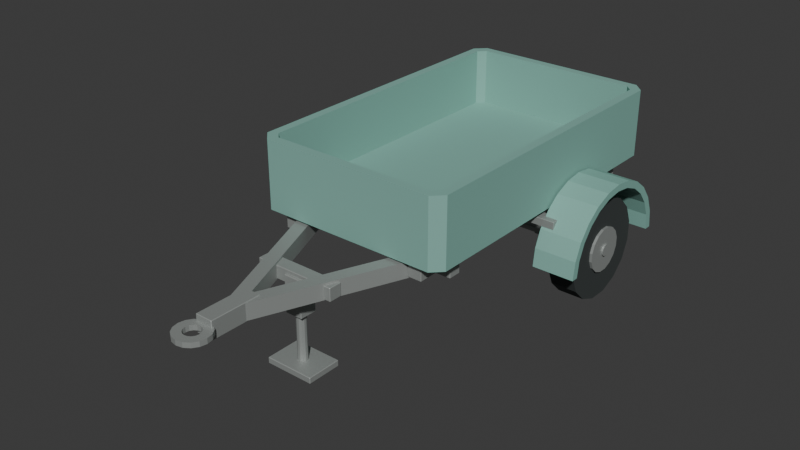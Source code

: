 # Source: source.blend  (saved by Blender 4.3.34; exported with 4.5.12 LTS)
import bpy
from mathutils import Matrix  # noqa: F401  (used for matrix-valued properties, if any)

bpy.ops.wm.read_factory_settings(use_empty=True)
scene = bpy.context.scene
scene.name = 'Scene'

# ---- collections
col_collection = bpy.data.collections.new('Collection'); scene.collection.children.link(col_collection)

# ---- materials (node trees are filled in below, after node groups)
mat_seafoam_paintedbody = bpy.data.materials.new('Seafoam_PaintedBody')
mat_seafoam_paintedbody.diffuse_color = (0.235, 0.47, 0.405, 1.0)
mat_warmgrey_fixedmetal = bpy.data.materials.new('WarmGrey_FixedMetal')
mat_warmgrey_fixedmetal.diffuse_color = (0.38, 0.405, 0.39, 1.0)
mat_charcoal_flattyre = bpy.data.materials.new('Charcoal_FlatTyre')
mat_charcoal_flattyre.diffuse_color = (0.035, 0.043, 0.042, 1.0)
mat_mutedred_rearmarkers = bpy.data.materials.new('MutedRed_RearMarkers')
mat_mutedred_rearmarkers.diffuse_color = (0.48, 0.055, 0.035, 1.0)

# ---- material node trees
mat_seafoam_paintedbody.use_nodes = True; mat_seafoam_paintedbody.node_tree.nodes.clear()
_N = mat_seafoam_paintedbody.node_tree.nodes; _L = mat_seafoam_paintedbody.node_tree.links
n0 = _N.new('ShaderNodeBsdfPrincipled'); n0.name = 'Principled BSDF'; n0.location = (10, 300)
n0.inputs[0].default_value = (0.235, 0.47, 0.405, 1.0)
n0.inputs[1].default_value = 0.05
n0.inputs[2].default_value = 0.69
n1 = _N.new('ShaderNodeOutputMaterial'); n1.name = 'Material Output'; n1.location = (300, 300)
_L.new(n0.outputs[0], n1.inputs[0])
n1.is_active_output = True
mat_warmgrey_fixedmetal.use_nodes = True; mat_warmgrey_fixedmetal.node_tree.nodes.clear()
_N = mat_warmgrey_fixedmetal.node_tree.nodes; _L = mat_warmgrey_fixedmetal.node_tree.links
n0 = _N.new('ShaderNodeBsdfPrincipled'); n0.name = 'Principled BSDF'; n0.location = (10, 300)
n0.inputs[0].default_value = (0.38, 0.405, 0.39, 1.0)
n0.inputs[1].default_value = 0.45
n0.inputs[2].default_value = 0.58
n1 = _N.new('ShaderNodeOutputMaterial'); n1.name = 'Material Output'; n1.location = (300, 300)
_L.new(n0.outputs[0], n1.inputs[0])
n1.is_active_output = True
mat_charcoal_flattyre.use_nodes = True; mat_charcoal_flattyre.node_tree.nodes.clear()
_N = mat_charcoal_flattyre.node_tree.nodes; _L = mat_charcoal_flattyre.node_tree.links
n0 = _N.new('ShaderNodeBsdfPrincipled'); n0.name = 'Principled BSDF'; n0.location = (10, 300)
n0.inputs[0].default_value = (0.035, 0.043, 0.042, 1.0)
n0.inputs[2].default_value = 0.88
n1 = _N.new('ShaderNodeOutputMaterial'); n1.name = 'Material Output'; n1.location = (300, 300)
_L.new(n0.outputs[0], n1.inputs[0])
n1.is_active_output = True
mat_mutedred_rearmarkers.use_nodes = True; mat_mutedred_rearmarkers.node_tree.nodes.clear()
_N = mat_mutedred_rearmarkers.node_tree.nodes; _L = mat_mutedred_rearmarkers.node_tree.links
n0 = _N.new('ShaderNodeBsdfPrincipled'); n0.name = 'Principled BSDF'; n0.location = (10, 300)
n0.inputs[0].default_value = (0.48, 0.055, 0.035, 1.0)
n0.inputs[2].default_value = 0.56
n1 = _N.new('ShaderNodeOutputMaterial'); n1.name = 'Material Output'; n1.location = (300, 300)
_L.new(n0.outputs[0], n1.inputs[0])
n1.is_active_output = True

# ---- world
world_world = bpy.data.worlds.new('World'); scene.world = world_world
world_world.use_nodes = True; world_world.node_tree.nodes.clear()
_N = world_world.node_tree.nodes; _L = world_world.node_tree.links
n0 = _N.new('ShaderNodeOutputWorld'); n0.name = 'World Output'; n0.location = (300, 300)
n1 = _N.new('ShaderNodeBackground'); n1.name = 'Background'; n1.location = (10, 300)
n1.inputs[0].default_value = (0.05088, 0.05088, 0.05088, 1.0)
_L.new(n1.outputs[0], n0.inputs[0])
n0.is_active_output = True
world_world.color = (0.05088, 0.05088, 0.05088)
world_world.sun_shadow_jitter_overblur = 0.0

# ---- meshes
me_cargotub_continuousopenshell = bpy.data.meshes.new('CargoTub_ContinuousOpenShell')
me_cargotub_continuousopenshell.from_pydata([(-0.51, -0.93, -0.195), (0.51, -0.93, -0.195), (0.57, -0.87, -0.195), (0.57, 0.87, -0.195), (0.51, 0.93, -0.195), (-0.51, 0.93, -0.195), (-0.57, 0.87, -0.195), (-0.57, -0.87, -0.195), (-0.51, -0.93, 0.195), (0.51, -0.93, 0.195), (0.57, -0.87, 0.195), (0.57, 0.87, 0.195), (0.51, 0.93, 0.195), (-0.51, 0.93, 0.195), (-0.57, 0.87, 0.195), (-0.57, -0.87, 0.195), (-0.48, -0.88, 0.195), (0.48, -0.88, 0.195), (0.52, -0.84, 0.195), (0.52, 0.84, 0.195), (0.48, 0.88, 0.195), (-0.48, 0.88, 0.195), (-0.52, 0.84, 0.195), (-0.52, -0.84, 0.195), (-0.48, -0.88, -0.135), (0.48, -0.88, -0.135), (0.52, -0.84, -0.135), (0.52, 0.84, -0.135), (0.48, 0.88, -0.135), (-0.48, 0.88, -0.135), (-0.52, 0.84, -0.135), (-0.52, -0.84, -0.135)], [], [(0, 1, 9, 8), (1, 2, 10, 9), (2, 3, 11, 10), (3, 4, 12, 11), (4, 5, 13, 12), (5, 6, 14, 13), (6, 7, 15, 14), (7, 0, 8, 15), (8, 9, 17, 16), (9, 10, 18, 17), (10, 11, 19, 18), (11, 12, 20, 19), (12, 13, 21, 20), (13, 14, 22, 21), (14, 15, 23, 22), (15, 8, 16, 23), (16, 17, 25, 24), (17, 18, 26, 25), (18, 19, 27, 26), (19, 20, 28, 27), (20, 21, 29, 28), (21, 22, 30, 29), (22, 23, 31, 30), (23, 16, 24, 31), (7, 6, 5, 4, 3, 2, 1, 0), (24, 25, 26, 27, 28, 29, 30, 31)])
me_cargotub_continuousopenshell.materials.append(mat_seafoam_paintedbody)
me_cargotub_continuousopenshell.update()
me_chassis_left = bpy.data.meshes.new('Chassis_Left')
me_chassis_left.from_pydata([(-0.037, -0.89, -0.057), (-0.04, -0.887, -0.057), (-0.037, -0.887, -0.06), (0.037, -0.89, -0.057), (0.037, -0.887, -0.06), (0.04, -0.887, -0.057), (-0.04, 0.887, -0.057), (-0.037, 0.89, -0.057), (-0.037, 0.887, -0.06), (0.037, 0.89, -0.057), (0.04, 0.887, -0.057), (0.037, 0.887, -0.06), (-0.04, -0.887, 0.057), (-0.037, -0.89, 0.057), (-0.037, -0.887, 0.06), (0.037, -0.89, 0.057), (0.04, -0.887, 0.057), (0.037, -0.887, 0.06), (-0.04, 0.887, 0.057), (-0.037, 0.887, 0.06), (-0.037, 0.89, 0.057), (0.04, 0.887, 0.057), (0.037, 0.89, 0.057), (0.037, 0.887, 0.06)], [], [(1, 12, 18, 6), (2, 8, 11, 4), (14, 17, 23, 19), (5, 10, 21, 16), (7, 20, 22, 9), (0, 1, 2), (3, 4, 5), (6, 7, 8), (9, 10, 11), (12, 13, 14), (15, 16, 17), (18, 19, 20), (21, 22, 23), (2, 4, 3, 0), (1, 6, 8, 2), (7, 9, 11, 8), (4, 11, 10, 5), (14, 19, 18, 12), (13, 15, 17, 14), (16, 21, 23, 17), (19, 23, 22, 20), (0, 13, 12, 1), (5, 16, 15, 3), (6, 18, 20, 7), (9, 22, 21, 10), (0, 3, 15, 13)])
me_chassis_left.materials.append(mat_warmgrey_fixedmetal)
me_chassis_left.update()
me_chassis_right = bpy.data.meshes.new('Chassis_Right')
me_chassis_right.from_pydata([(-0.037, -0.89, -0.057), (-0.04, -0.887, -0.057), (-0.037, -0.887, -0.06), (0.037, -0.89, -0.057), (0.037, -0.887, -0.06), (0.04, -0.887, -0.057), (-0.04, 0.887, -0.057), (-0.037, 0.89, -0.057), (-0.037, 0.887, -0.06), (0.037, 0.89, -0.057), (0.04, 0.887, -0.057), (0.037, 0.887, -0.06), (-0.04, -0.887, 0.057), (-0.037, -0.89, 0.057), (-0.037, -0.887, 0.06), (0.037, -0.89, 0.057), (0.04, -0.887, 0.057), (0.037, -0.887, 0.06), (-0.04, 0.887, 0.057), (-0.037, 0.887, 0.06), (-0.037, 0.89, 0.057), (0.04, 0.887, 0.057), (0.037, 0.89, 0.057), (0.037, 0.887, 0.06)], [], [(1, 12, 18, 6), (2, 8, 11, 4), (14, 17, 23, 19), (5, 10, 21, 16), (7, 20, 22, 9), (0, 1, 2), (3, 4, 5), (6, 7, 8), (9, 10, 11), (12, 13, 14), (15, 16, 17), (18, 19, 20), (21, 22, 23), (2, 4, 3, 0), (1, 6, 8, 2), (7, 9, 11, 8), (4, 11, 10, 5), (14, 19, 18, 12), (13, 15, 17, 14), (16, 21, 23, 17), (19, 23, 22, 20), (0, 13, 12, 1), (5, 16, 15, 3), (6, 18, 20, 7), (9, 22, 21, 10), (0, 3, 15, 13)])
me_chassis_right.materials.append(mat_warmgrey_fixedmetal)
me_chassis_right.update()
me_crossmember_front = bpy.data.meshes.new('Crossmember_Front')
me_crossmember_front.from_pydata([(-0.507, -0.0375, -0.047), (-0.51, -0.0345, -0.047), (-0.507, -0.0345, -0.05), (0.507, -0.0375, -0.047), (0.507, -0.0345, -0.05), (0.51, -0.0345, -0.047), (-0.51, 0.0345, -0.047), (-0.507, 0.0375, -0.047), (-0.507, 0.0345, -0.05), (0.507, 0.0375, -0.047), (0.51, 0.0345, -0.047), (0.507, 0.0345, -0.05), (-0.51, -0.0345, 0.047), (-0.507, -0.0375, 0.047), (-0.507, -0.0345, 0.05), (0.507, -0.0375, 0.047), (0.51, -0.0345, 0.047), (0.507, -0.0345, 0.05), (-0.51, 0.0345, 0.047), (-0.507, 0.0345, 0.05), (-0.507, 0.0375, 0.047), (0.51, 0.0345, 0.047), (0.507, 0.0375, 0.047), (0.507, 0.0345, 0.05)], [], [(1, 12, 18, 6), (2, 8, 11, 4), (14, 17, 23, 19), (5, 10, 21, 16), (7, 20, 22, 9), (0, 1, 2), (3, 4, 5), (6, 7, 8), (9, 10, 11), (12, 13, 14), (15, 16, 17), (18, 19, 20), (21, 22, 23), (2, 4, 3, 0), (1, 6, 8, 2), (7, 9, 11, 8), (4, 11, 10, 5), (14, 19, 18, 12), (13, 15, 17, 14), (16, 21, 23, 17), (19, 23, 22, 20), (0, 13, 12, 1), (5, 16, 15, 3), (6, 18, 20, 7), (9, 22, 21, 10), (0, 3, 15, 13)])
me_crossmember_front.materials.append(mat_warmgrey_fixedmetal)
me_crossmember_front.update()
me_crossmember_middle = bpy.data.meshes.new('Crossmember_Middle')
me_crossmember_middle.from_pydata([(-0.507, -0.0375, -0.047), (-0.51, -0.0345, -0.047), (-0.507, -0.0345, -0.05), (0.507, -0.0375, -0.047), (0.507, -0.0345, -0.05), (0.51, -0.0345, -0.047), (-0.51, 0.0345, -0.047), (-0.507, 0.0375, -0.047), (-0.507, 0.0345, -0.05), (0.507, 0.0375, -0.047), (0.51, 0.0345, -0.047), (0.507, 0.0345, -0.05), (-0.51, -0.0345, 0.047), (-0.507, -0.0375, 0.047), (-0.507, -0.0345, 0.05), (0.507, -0.0375, 0.047), (0.51, -0.0345, 0.047), (0.507, -0.0345, 0.05), (-0.51, 0.0345, 0.047), (-0.507, 0.0345, 0.05), (-0.507, 0.0375, 0.047), (0.51, 0.0345, 0.047), (0.507, 0.0375, 0.047), (0.507, 0.0345, 0.05)], [], [(1, 12, 18, 6), (2, 8, 11, 4), (14, 17, 23, 19), (5, 10, 21, 16), (7, 20, 22, 9), (0, 1, 2), (3, 4, 5), (6, 7, 8), (9, 10, 11), (12, 13, 14), (15, 16, 17), (18, 19, 20), (21, 22, 23), (2, 4, 3, 0), (1, 6, 8, 2), (7, 9, 11, 8), (4, 11, 10, 5), (14, 19, 18, 12), (13, 15, 17, 14), (16, 21, 23, 17), (19, 23, 22, 20), (0, 13, 12, 1), (5, 16, 15, 3), (6, 18, 20, 7), (9, 22, 21, 10), (0, 3, 15, 13)])
me_crossmember_middle.materials.append(mat_warmgrey_fixedmetal)
me_crossmember_middle.update()
me_crossmember_rear = bpy.data.meshes.new('Crossmember_Rear')
me_crossmember_rear.from_pydata([(-0.507, -0.0375, -0.047), (-0.51, -0.0345, -0.047), (-0.507, -0.0345, -0.05), (0.507, -0.0375, -0.047), (0.507, -0.0345, -0.05), (0.51, -0.0345, -0.047), (-0.51, 0.0345, -0.047), (-0.507, 0.0375, -0.047), (-0.507, 0.0345, -0.05), (0.507, 0.0375, -0.047), (0.51, 0.0345, -0.047), (0.507, 0.0345, -0.05), (-0.51, -0.0345, 0.047), (-0.507, -0.0375, 0.047), (-0.507, -0.0345, 0.05), (0.507, -0.0375, 0.047), (0.51, -0.0345, 0.047), (0.507, -0.0345, 0.05), (-0.51, 0.0345, 0.047), (-0.507, 0.0345, 0.05), (-0.507, 0.0375, 0.047), (0.51, 0.0345, 0.047), (0.507, 0.0375, 0.047), (0.507, 0.0345, 0.05)], [], [(1, 12, 18, 6), (2, 8, 11, 4), (14, 17, 23, 19), (5, 10, 21, 16), (7, 20, 22, 9), (0, 1, 2), (3, 4, 5), (6, 7, 8), (9, 10, 11), (12, 13, 14), (15, 16, 17), (18, 19, 20), (21, 22, 23), (2, 4, 3, 0), (1, 6, 8, 2), (7, 9, 11, 8), (4, 11, 10, 5), (14, 19, 18, 12), (13, 15, 17, 14), (16, 21, 23, 17), (19, 23, 22, 20), (0, 13, 12, 1), (5, 16, 15, 3), (6, 18, 20, 7), (9, 22, 21, 10), (0, 3, 15, 13)])
me_crossmember_rear.materials.append(mat_warmgrey_fixedmetal)
me_crossmember_rear.update()
me_axle_fixedtransverse = bpy.data.meshes.new('Axle_FixedTransverse')
me_axle_fixedtransverse.from_pydata([(-0.78, 0.006633, 0.03335), (-0.78, 0.01889, 0.02827), (-0.78, 0.02827, 0.01889), (-0.78, 0.03335, 0.006633), (-0.78, 0.03335, -0.006633), (-0.78, 0.02827, -0.01889), (-0.78, 0.01889, -0.02827), (-0.78, 0.006633, -0.03335), (-0.78, -0.006633, -0.03335), (-0.78, -0.01889, -0.02827), (-0.78, -0.02827, -0.01889), (-0.78, -0.03335, -0.006633), (-0.78, -0.03335, 0.006633), (-0.78, -0.02827, 0.01889), (-0.78, -0.01889, 0.02827), (-0.78, -0.006633, 0.03335), (0.78, 0.006633, 0.03335), (0.78, 0.01889, 0.02827), (0.78, 0.02827, 0.01889), (0.78, 0.03335, 0.006633), (0.78, 0.03335, -0.006633), (0.78, 0.02827, -0.01889), (0.78, 0.01889, -0.02827), (0.78, 0.006633, -0.03335), (0.78, -0.006633, -0.03335), (0.78, -0.01889, -0.02827), (0.78, -0.02827, -0.01889), (0.78, -0.03335, -0.006633), (0.78, -0.03335, 0.006633), (0.78, -0.02827, 0.01889), (0.78, -0.01889, 0.02827), (0.78, -0.006633, 0.03335)], [], [(15, 0, 1, 2, 3, 4, 5, 6, 7, 8, 9, 10, 11, 12, 13, 14), (16, 31, 30, 29, 28, 27, 26, 25, 24, 23, 22, 21, 20, 19, 18, 17), (0, 16, 17, 1), (1, 17, 18, 2), (2, 18, 19, 3), (3, 19, 20, 4), (4, 20, 21, 5), (5, 21, 22, 6), (6, 22, 23, 7), (7, 23, 24, 8), (8, 24, 25, 9), (9, 25, 26, 10), (10, 26, 27, 11), (11, 27, 28, 12), (12, 28, 29, 13), (13, 29, 30, 14), (14, 30, 31, 15), (15, 31, 16, 0)])
me_axle_fixedtransverse.materials.append(mat_warmgrey_fixedmetal)
me_axle_fixedtransverse.update()
me_axlehanger_left = bpy.data.meshes.new('AxleHanger_Left')
me_axlehanger_left.from_pydata([(-0.032, -0.055, -0.122), (-0.035, -0.052, -0.122), (-0.032, -0.052, -0.125), (0.032, -0.055, -0.122), (0.032, -0.052, -0.125), (0.035, -0.052, -0.122), (-0.035, 0.052, -0.122), (-0.032, 0.055, -0.122), (-0.032, 0.052, -0.125), (0.032, 0.055, -0.122), (0.035, 0.052, -0.122), (0.032, 0.052, -0.125), (-0.035, -0.052, 0.122), (-0.032, -0.055, 0.122), (-0.032, -0.052, 0.125), (0.032, -0.055, 0.122), (0.035, -0.052, 0.122), (0.032, -0.052, 0.125), (-0.035, 0.052, 0.122), (-0.032, 0.052, 0.125), (-0.032, 0.055, 0.122), (0.035, 0.052, 0.122), (0.032, 0.055, 0.122), (0.032, 0.052, 0.125)], [], [(1, 12, 18, 6), (2, 8, 11, 4), (14, 17, 23, 19), (5, 10, 21, 16), (7, 20, 22, 9), (0, 1, 2), (3, 4, 5), (6, 7, 8), (9, 10, 11), (12, 13, 14), (15, 16, 17), (18, 19, 20), (21, 22, 23), (2, 4, 3, 0), (1, 6, 8, 2), (7, 9, 11, 8), (4, 11, 10, 5), (14, 19, 18, 12), (13, 15, 17, 14), (16, 21, 23, 17), (19, 23, 22, 20), (0, 13, 12, 1), (5, 16, 15, 3), (6, 18, 20, 7), (9, 22, 21, 10), (0, 3, 15, 13)])
me_axlehanger_left.materials.append(mat_warmgrey_fixedmetal)
me_axlehanger_left.update()
me_tyre_left_flatcontact = bpy.data.meshes.new('Tyre_Left_FlatContact')
me_tyre_left_flatcontact.from_pydata([(-0.075, 0.0557, 0.28), (-0.075, 0.1586, 0.2374), (-0.075, 0.2374, 0.1586), (-0.075, 0.28, 0.0557), (-0.075, 0.28, -0.0557), (-0.075, 0.2374, -0.1586), (-0.075, 0.1586, -0.2374), (-0.075, 0.0557, -0.28), (-0.075, -0.0557, -0.28), (-0.075, -0.1586, -0.2374), (-0.075, -0.2374, -0.1586), (-0.075, -0.28, -0.0557), (-0.075, -0.28, 0.0557), (-0.075, -0.2374, 0.1586), (-0.075, -0.1586, 0.2374), (-0.075, -0.0557, 0.28), (0.075, 0.0557, 0.28), (0.075, 0.1586, 0.2374), (0.075, 0.2374, 0.1586), (0.075, 0.28, 0.0557), (0.075, 0.28, -0.0557), (0.075, 0.2374, -0.1586), (0.075, 0.1586, -0.2374), (0.075, 0.0557, -0.28), (0.075, -0.0557, -0.28), (0.075, -0.1586, -0.2374), (0.075, -0.2374, -0.1586), (0.075, -0.28, -0.0557), (0.075, -0.28, 0.0557), (0.075, -0.2374, 0.1586), (0.075, -0.1586, 0.2374), (0.075, -0.0557, 0.28), (0.075, 0.02341, 0.1177), (0.075, 0.06667, 0.09978), (0.075, 0.09978, 0.06667), (0.075, 0.1177, 0.02341), (0.075, 0.1177, -0.02341), (0.075, 0.09978, -0.06667), (0.075, 0.06667, -0.09978), (0.075, 0.02341, -0.1177), (0.075, -0.02341, -0.1177), (0.075, -0.06667, -0.09978), (0.075, -0.09978, -0.06667), (0.075, -0.1177, -0.02341), (0.075, -0.1177, 0.02341), (0.075, -0.09978, 0.06667), (0.075, -0.06667, 0.09978), (0.075, -0.02341, 0.1177), (-0.075, 0.02341, 0.1177), (-0.075, 0.06667, 0.09978), (-0.075, 0.09978, 0.06667), (-0.075, 0.1177, 0.02341), (-0.075, 0.1177, -0.02341), (-0.075, 0.09978, -0.06667), (-0.075, 0.06667, -0.09978), (-0.075, 0.02341, -0.1177), (-0.075, -0.02341, -0.1177), (-0.075, -0.06667, -0.09978), (-0.075, -0.09978, -0.06667), (-0.075, -0.1177, -0.02341), (-0.075, -0.1177, 0.02341), (-0.075, -0.09978, 0.06667), (-0.075, -0.06667, 0.09978), (-0.075, -0.02341, 0.1177)], [], [(0, 16, 17, 1), (1, 17, 18, 2), (2, 18, 19, 3), (3, 19, 20, 4), (4, 20, 21, 5), (5, 21, 22, 6), (6, 22, 23, 7), (7, 23, 24, 8), (8, 24, 25, 9), (9, 25, 26, 10), (10, 26, 27, 11), (11, 27, 28, 12), (12, 28, 29, 13), (13, 29, 30, 14), (14, 30, 31, 15), (15, 31, 16, 0), (16, 32, 33, 17), (17, 33, 34, 18), (18, 34, 35, 19), (19, 35, 36, 20), (20, 36, 37, 21), (21, 37, 38, 22), (22, 38, 39, 23), (23, 39, 40, 24), (24, 40, 41, 25), (25, 41, 42, 26), (26, 42, 43, 27), (27, 43, 44, 28), (28, 44, 45, 29), (29, 45, 46, 30), (30, 46, 47, 31), (31, 47, 32, 16), (32, 48, 49, 33), (33, 49, 50, 34), (34, 50, 51, 35), (35, 51, 52, 36), (36, 52, 53, 37), (37, 53, 54, 38), (38, 54, 55, 39), (39, 55, 56, 40), (40, 56, 57, 41), (41, 57, 58, 42), (42, 58, 59, 43), (43, 59, 60, 44), (44, 60, 61, 45), (45, 61, 62, 46), (46, 62, 63, 47), (47, 63, 48, 32), (48, 0, 1, 49), (49, 1, 2, 50), (50, 2, 3, 51), (51, 3, 4, 52), (52, 4, 5, 53), (53, 5, 6, 54), (54, 6, 7, 55), (55, 7, 8, 56), (56, 8, 9, 57), (57, 9, 10, 58), (58, 10, 11, 59), (59, 11, 12, 60), (60, 12, 13, 61), (61, 13, 14, 62), (62, 14, 15, 63), (63, 15, 0, 48)])
me_tyre_left_flatcontact.materials.append(mat_charcoal_flattyre)
me_tyre_left_flatcontact.update()
me_hub_left = bpy.data.meshes.new('Hub_Left')
me_hub_left.from_pydata([(-0.09, 0.02497, 0.1255), (-0.09, 0.07111, 0.1064), (-0.09, 0.1064, 0.07111), (-0.09, 0.1255, 0.02497), (-0.09, 0.1255, -0.02497), (-0.09, 0.1064, -0.07111), (-0.09, 0.07111, -0.1064), (-0.09, 0.02497, -0.1255), (-0.09, -0.02497, -0.1255), (-0.09, -0.07111, -0.1064), (-0.09, -0.1064, -0.07111), (-0.09, -0.1255, -0.02497), (-0.09, -0.1255, 0.02497), (-0.09, -0.1064, 0.07111), (-0.09, -0.07111, 0.1064), (-0.09, -0.02497, 0.1255), (0.09, 0.02497, 0.1255), (0.09, 0.07111, 0.1064), (0.09, 0.1064, 0.07111), (0.09, 0.1255, 0.02497), (0.09, 0.1255, -0.02497), (0.09, 0.1064, -0.07111), (0.09, 0.07111, -0.1064), (0.09, 0.02497, -0.1255), (0.09, -0.02497, -0.1255), (0.09, -0.07111, -0.1064), (0.09, -0.1064, -0.07111), (0.09, -0.1255, -0.02497), (0.09, -0.1255, 0.02497), (0.09, -0.1064, 0.07111), (0.09, -0.07111, 0.1064), (0.09, -0.02497, 0.1255)], [], [(15, 0, 1, 2, 3, 4, 5, 6, 7, 8, 9, 10, 11, 12, 13, 14), (16, 31, 30, 29, 28, 27, 26, 25, 24, 23, 22, 21, 20, 19, 18, 17), (0, 16, 17, 1), (1, 17, 18, 2), (2, 18, 19, 3), (3, 19, 20, 4), (4, 20, 21, 5), (5, 21, 22, 6), (6, 22, 23, 7), (7, 23, 24, 8), (8, 24, 25, 9), (9, 25, 26, 10), (10, 26, 27, 11), (11, 27, 28, 12), (12, 28, 29, 13), (13, 29, 30, 14), (14, 30, 31, 15), (15, 31, 16, 0)])
me_hub_left.materials.append(mat_warmgrey_fixedmetal)
me_hub_left.update()
me_mudguard_left = bpy.data.meshes.new('Mudguard_Left')
me_mudguard_left.from_pydata([(-0.12, 0.355, 0.0), (-0.12, 0.3429, 0.09188), (-0.12, 0.3074, 0.1775), (-0.12, 0.251, 0.251), (-0.12, 0.1775, 0.3074), (-0.12, 0.09188, 0.3429), (-0.12, 0.0, 0.355), (-0.12, -0.09188, 0.3429), (-0.12, -0.1775, 0.3074), (-0.12, -0.251, 0.251), (-0.12, -0.3074, 0.1775), (-0.12, -0.3429, 0.09188), (-0.12, -0.355, 0.0), (0.12, 0.355, 0.0), (0.12, 0.3429, 0.09188), (0.12, 0.3074, 0.1775), (0.12, 0.251, 0.251), (0.12, 0.1775, 0.3074), (0.12, 0.09188, 0.3429), (0.12, 0.0, 0.355), (0.12, -0.09188, 0.3429), (0.12, -0.1775, 0.3074), (0.12, -0.251, 0.251), (0.12, -0.3074, 0.1775), (0.12, -0.3429, 0.09188), (0.12, -0.355, 0.0), (0.12, 0.395, 0.0), (0.12, 0.3815, 0.1022), (0.12, 0.3421, 0.1975), (0.12, 0.2793, 0.2793), (0.12, 0.1975, 0.3421), (0.12, 0.1022, 0.3815), (0.12, 0.0, 0.395), (0.12, -0.1022, 0.3815), (0.12, -0.1975, 0.3421), (0.12, -0.2793, 0.2793), (0.12, -0.3421, 0.1975), (0.12, -0.3815, 0.1022), (0.12, -0.395, 0.0), (-0.12, 0.395, 0.0), (-0.12, 0.3815, 0.1022), (-0.12, 0.3421, 0.1975), (-0.12, 0.2793, 0.2793), (-0.12, 0.1975, 0.3421), (-0.12, 0.1022, 0.3815), (-0.12, 0.0, 0.395), (-0.12, -0.1022, 0.3815), (-0.12, -0.1975, 0.3421), (-0.12, -0.2793, 0.2793), (-0.12, -0.3421, 0.1975), (-0.12, -0.3815, 0.1022), (-0.12, -0.395, 0.0)], [], [(0, 13, 14, 1), (1, 14, 15, 2), (2, 15, 16, 3), (3, 16, 17, 4), (4, 17, 18, 5), (5, 18, 19, 6), (6, 19, 20, 7), (7, 20, 21, 8), (8, 21, 22, 9), (9, 22, 23, 10), (10, 23, 24, 11), (11, 24, 25, 12), (13, 26, 27, 14), (14, 27, 28, 15), (15, 28, 29, 16), (16, 29, 30, 17), (17, 30, 31, 18), (18, 31, 32, 19), (19, 32, 33, 20), (20, 33, 34, 21), (21, 34, 35, 22), (22, 35, 36, 23), (23, 36, 37, 24), (24, 37, 38, 25), (26, 39, 40, 27), (27, 40, 41, 28), (28, 41, 42, 29), (29, 42, 43, 30), (30, 43, 44, 31), (31, 44, 45, 32), (32, 45, 46, 33), (33, 46, 47, 34), (34, 47, 48, 35), (35, 48, 49, 36), (36, 49, 50, 37), (37, 50, 51, 38), (39, 0, 1, 40), (40, 1, 2, 41), (41, 2, 3, 42), (42, 3, 4, 43), (43, 4, 5, 44), (44, 5, 6, 45), (45, 6, 7, 46), (46, 7, 8, 47), (47, 8, 9, 48), (48, 9, 10, 49), (49, 10, 11, 50), (50, 11, 12, 51), (0, 39, 26, 13), (12, 25, 38, 51)])
me_mudguard_left.materials.append(mat_seafoam_paintedbody)
me_mudguard_left.update()
me_mudguardbracket_left_front = bpy.data.meshes.new('MudguardBracket_Left_Front')
me_mudguardbracket_left_front.from_pydata([(-0.148, -0.035, -0.0205), (-0.15, -0.033, -0.0205), (-0.148, -0.033, -0.0225), (0.148, -0.035, -0.0205), (0.148, -0.033, -0.0225), (0.15, -0.033, -0.0205), (-0.15, 0.033, -0.0205), (-0.148, 0.035, -0.0205), (-0.148, 0.033, -0.0225), (0.148, 0.035, -0.0205), (0.15, 0.033, -0.0205), (0.148, 0.033, -0.0225), (-0.15, -0.033, 0.0205), (-0.148, -0.035, 0.0205), (-0.148, -0.033, 0.0225), (0.148, -0.035, 0.0205), (0.15, -0.033, 0.0205), (0.148, -0.033, 0.0225), (-0.15, 0.033, 0.0205), (-0.148, 0.033, 0.0225), (-0.148, 0.035, 0.0205), (0.15, 0.033, 0.0205), (0.148, 0.035, 0.0205), (0.148, 0.033, 0.0225)], [], [(1, 12, 18, 6), (2, 8, 11, 4), (14, 17, 23, 19), (5, 10, 21, 16), (7, 20, 22, 9), (0, 1, 2), (3, 4, 5), (6, 7, 8), (9, 10, 11), (12, 13, 14), (15, 16, 17), (18, 19, 20), (21, 22, 23), (2, 4, 3, 0), (1, 6, 8, 2), (7, 9, 11, 8), (4, 11, 10, 5), (14, 19, 18, 12), (13, 15, 17, 14), (16, 21, 23, 17), (19, 23, 22, 20), (0, 13, 12, 1), (5, 16, 15, 3), (6, 18, 20, 7), (9, 22, 21, 10), (0, 3, 15, 13)])
me_mudguardbracket_left_front.materials.append(mat_warmgrey_fixedmetal)
me_mudguardbracket_left_front.update()
me_mudguardbracket_left_rear = bpy.data.meshes.new('MudguardBracket_Left_Rear')
me_mudguardbracket_left_rear.from_pydata([(-0.148, -0.035, -0.0205), (-0.15, -0.033, -0.0205), (-0.148, -0.033, -0.0225), (0.148, -0.035, -0.0205), (0.148, -0.033, -0.0225), (0.15, -0.033, -0.0205), (-0.15, 0.033, -0.0205), (-0.148, 0.035, -0.0205), (-0.148, 0.033, -0.0225), (0.148, 0.035, -0.0205), (0.15, 0.033, -0.0205), (0.148, 0.033, -0.0225), (-0.15, -0.033, 0.0205), (-0.148, -0.035, 0.0205), (-0.148, -0.033, 0.0225), (0.148, -0.035, 0.0205), (0.15, -0.033, 0.0205), (0.148, -0.033, 0.0225), (-0.15, 0.033, 0.0205), (-0.148, 0.033, 0.0225), (-0.148, 0.035, 0.0205), (0.15, 0.033, 0.0205), (0.148, 0.035, 0.0205), (0.148, 0.033, 0.0225)], [], [(1, 12, 18, 6), (2, 8, 11, 4), (14, 17, 23, 19), (5, 10, 21, 16), (7, 20, 22, 9), (0, 1, 2), (3, 4, 5), (6, 7, 8), (9, 10, 11), (12, 13, 14), (15, 16, 17), (18, 19, 20), (21, 22, 23), (2, 4, 3, 0), (1, 6, 8, 2), (7, 9, 11, 8), (4, 11, 10, 5), (14, 19, 18, 12), (13, 15, 17, 14), (16, 21, 23, 17), (19, 23, 22, 20), (0, 13, 12, 1), (5, 16, 15, 3), (6, 18, 20, 7), (9, 22, 21, 10), (0, 3, 15, 13)])
me_mudguardbracket_left_rear.materials.append(mat_warmgrey_fixedmetal)
me_mudguardbracket_left_rear.update()
me_drawbar_a_left = bpy.data.meshes.new('Drawbar_A_Left')
me_drawbar_a_left.from_pydata([(-0.2347, 0.4758, -0.045), (-0.1653, 0.5042, -0.045), (-0.2347, 0.4758, 0.045), (-0.1653, 0.5042, 0.045), (0.1653, -0.5042, -0.045), (0.2347, -0.4758, -0.045), (0.1653, -0.5042, 0.045), (0.2347, -0.4758, 0.045)], [], [(0, 2, 3, 1), (4, 5, 7, 6), (0, 1, 5, 4), (2, 6, 7, 3), (0, 4, 6, 2), (1, 3, 7, 5)])
me_drawbar_a_left.materials.append(mat_warmgrey_fixedmetal)
me_drawbar_a_left.update()
me_axlehanger_right = bpy.data.meshes.new('AxleHanger_Right')
me_axlehanger_right.from_pydata([(-0.032, -0.055, -0.122), (-0.035, -0.052, -0.122), (-0.032, -0.052, -0.125), (0.032, -0.055, -0.122), (0.032, -0.052, -0.125), (0.035, -0.052, -0.122), (-0.035, 0.052, -0.122), (-0.032, 0.055, -0.122), (-0.032, 0.052, -0.125), (0.032, 0.055, -0.122), (0.035, 0.052, -0.122), (0.032, 0.052, -0.125), (-0.035, -0.052, 0.122), (-0.032, -0.055, 0.122), (-0.032, -0.052, 0.125), (0.032, -0.055, 0.122), (0.035, -0.052, 0.122), (0.032, -0.052, 0.125), (-0.035, 0.052, 0.122), (-0.032, 0.052, 0.125), (-0.032, 0.055, 0.122), (0.035, 0.052, 0.122), (0.032, 0.055, 0.122), (0.032, 0.052, 0.125)], [], [(1, 12, 18, 6), (2, 8, 11, 4), (14, 17, 23, 19), (5, 10, 21, 16), (7, 20, 22, 9), (0, 1, 2), (3, 4, 5), (6, 7, 8), (9, 10, 11), (12, 13, 14), (15, 16, 17), (18, 19, 20), (21, 22, 23), (2, 4, 3, 0), (1, 6, 8, 2), (7, 9, 11, 8), (4, 11, 10, 5), (14, 19, 18, 12), (13, 15, 17, 14), (16, 21, 23, 17), (19, 23, 22, 20), (0, 13, 12, 1), (5, 16, 15, 3), (6, 18, 20, 7), (9, 22, 21, 10), (0, 3, 15, 13)])
me_axlehanger_right.materials.append(mat_warmgrey_fixedmetal)
me_axlehanger_right.update()
me_tyre_right_flatcontact = bpy.data.meshes.new('Tyre_Right_FlatContact')
me_tyre_right_flatcontact.from_pydata([(-0.075, 0.0557, 0.28), (-0.075, 0.1586, 0.2374), (-0.075, 0.2374, 0.1586), (-0.075, 0.28, 0.0557), (-0.075, 0.28, -0.0557), (-0.075, 0.2374, -0.1586), (-0.075, 0.1586, -0.2374), (-0.075, 0.0557, -0.28), (-0.075, -0.0557, -0.28), (-0.075, -0.1586, -0.2374), (-0.075, -0.2374, -0.1586), (-0.075, -0.28, -0.0557), (-0.075, -0.28, 0.0557), (-0.075, -0.2374, 0.1586), (-0.075, -0.1586, 0.2374), (-0.075, -0.0557, 0.28), (0.075, 0.0557, 0.28), (0.075, 0.1586, 0.2374), (0.075, 0.2374, 0.1586), (0.075, 0.28, 0.0557), (0.075, 0.28, -0.0557), (0.075, 0.2374, -0.1586), (0.075, 0.1586, -0.2374), (0.075, 0.0557, -0.28), (0.075, -0.0557, -0.28), (0.075, -0.1586, -0.2374), (0.075, -0.2374, -0.1586), (0.075, -0.28, -0.0557), (0.075, -0.28, 0.0557), (0.075, -0.2374, 0.1586), (0.075, -0.1586, 0.2374), (0.075, -0.0557, 0.28), (0.075, 0.02341, 0.1177), (0.075, 0.06667, 0.09978), (0.075, 0.09978, 0.06667), (0.075, 0.1177, 0.02341), (0.075, 0.1177, -0.02341), (0.075, 0.09978, -0.06667), (0.075, 0.06667, -0.09978), (0.075, 0.02341, -0.1177), (0.075, -0.02341, -0.1177), (0.075, -0.06667, -0.09978), (0.075, -0.09978, -0.06667), (0.075, -0.1177, -0.02341), (0.075, -0.1177, 0.02341), (0.075, -0.09978, 0.06667), (0.075, -0.06667, 0.09978), (0.075, -0.02341, 0.1177), (-0.075, 0.02341, 0.1177), (-0.075, 0.06667, 0.09978), (-0.075, 0.09978, 0.06667), (-0.075, 0.1177, 0.02341), (-0.075, 0.1177, -0.02341), (-0.075, 0.09978, -0.06667), (-0.075, 0.06667, -0.09978), (-0.075, 0.02341, -0.1177), (-0.075, -0.02341, -0.1177), (-0.075, -0.06667, -0.09978), (-0.075, -0.09978, -0.06667), (-0.075, -0.1177, -0.02341), (-0.075, -0.1177, 0.02341), (-0.075, -0.09978, 0.06667), (-0.075, -0.06667, 0.09978), (-0.075, -0.02341, 0.1177)], [], [(0, 16, 17, 1), (1, 17, 18, 2), (2, 18, 19, 3), (3, 19, 20, 4), (4, 20, 21, 5), (5, 21, 22, 6), (6, 22, 23, 7), (7, 23, 24, 8), (8, 24, 25, 9), (9, 25, 26, 10), (10, 26, 27, 11), (11, 27, 28, 12), (12, 28, 29, 13), (13, 29, 30, 14), (14, 30, 31, 15), (15, 31, 16, 0), (16, 32, 33, 17), (17, 33, 34, 18), (18, 34, 35, 19), (19, 35, 36, 20), (20, 36, 37, 21), (21, 37, 38, 22), (22, 38, 39, 23), (23, 39, 40, 24), (24, 40, 41, 25), (25, 41, 42, 26), (26, 42, 43, 27), (27, 43, 44, 28), (28, 44, 45, 29), (29, 45, 46, 30), (30, 46, 47, 31), (31, 47, 32, 16), (32, 48, 49, 33), (33, 49, 50, 34), (34, 50, 51, 35), (35, 51, 52, 36), (36, 52, 53, 37), (37, 53, 54, 38), (38, 54, 55, 39), (39, 55, 56, 40), (40, 56, 57, 41), (41, 57, 58, 42), (42, 58, 59, 43), (43, 59, 60, 44), (44, 60, 61, 45), (45, 61, 62, 46), (46, 62, 63, 47), (47, 63, 48, 32), (48, 0, 1, 49), (49, 1, 2, 50), (50, 2, 3, 51), (51, 3, 4, 52), (52, 4, 5, 53), (53, 5, 6, 54), (54, 6, 7, 55), (55, 7, 8, 56), (56, 8, 9, 57), (57, 9, 10, 58), (58, 10, 11, 59), (59, 11, 12, 60), (60, 12, 13, 61), (61, 13, 14, 62), (62, 14, 15, 63), (63, 15, 0, 48)])
me_tyre_right_flatcontact.materials.append(mat_charcoal_flattyre)
me_tyre_right_flatcontact.update()
me_hub_right = bpy.data.meshes.new('Hub_Right')
me_hub_right.from_pydata([(-0.09, 0.02497, 0.1255), (-0.09, 0.07111, 0.1064), (-0.09, 0.1064, 0.07111), (-0.09, 0.1255, 0.02497), (-0.09, 0.1255, -0.02497), (-0.09, 0.1064, -0.07111), (-0.09, 0.07111, -0.1064), (-0.09, 0.02497, -0.1255), (-0.09, -0.02497, -0.1255), (-0.09, -0.07111, -0.1064), (-0.09, -0.1064, -0.07111), (-0.09, -0.1255, -0.02497), (-0.09, -0.1255, 0.02497), (-0.09, -0.1064, 0.07111), (-0.09, -0.07111, 0.1064), (-0.09, -0.02497, 0.1255), (0.09, 0.02497, 0.1255), (0.09, 0.07111, 0.1064), (0.09, 0.1064, 0.07111), (0.09, 0.1255, 0.02497), (0.09, 0.1255, -0.02497), (0.09, 0.1064, -0.07111), (0.09, 0.07111, -0.1064), (0.09, 0.02497, -0.1255), (0.09, -0.02497, -0.1255), (0.09, -0.07111, -0.1064), (0.09, -0.1064, -0.07111), (0.09, -0.1255, -0.02497), (0.09, -0.1255, 0.02497), (0.09, -0.1064, 0.07111), (0.09, -0.07111, 0.1064), (0.09, -0.02497, 0.1255)], [], [(15, 0, 1, 2, 3, 4, 5, 6, 7, 8, 9, 10, 11, 12, 13, 14), (16, 31, 30, 29, 28, 27, 26, 25, 24, 23, 22, 21, 20, 19, 18, 17), (0, 16, 17, 1), (1, 17, 18, 2), (2, 18, 19, 3), (3, 19, 20, 4), (4, 20, 21, 5), (5, 21, 22, 6), (6, 22, 23, 7), (7, 23, 24, 8), (8, 24, 25, 9), (9, 25, 26, 10), (10, 26, 27, 11), (11, 27, 28, 12), (12, 28, 29, 13), (13, 29, 30, 14), (14, 30, 31, 15), (15, 31, 16, 0)])
me_hub_right.materials.append(mat_warmgrey_fixedmetal)
me_hub_right.update()
me_mudguard_right = bpy.data.meshes.new('Mudguard_Right')
me_mudguard_right.from_pydata([(-0.12, 0.355, 0.0), (-0.12, 0.3429, 0.09188), (-0.12, 0.3074, 0.1775), (-0.12, 0.251, 0.251), (-0.12, 0.1775, 0.3074), (-0.12, 0.09188, 0.3429), (-0.12, 0.0, 0.355), (-0.12, -0.09188, 0.3429), (-0.12, -0.1775, 0.3074), (-0.12, -0.251, 0.251), (-0.12, -0.3074, 0.1775), (-0.12, -0.3429, 0.09188), (-0.12, -0.355, 0.0), (0.12, 0.355, 0.0), (0.12, 0.3429, 0.09188), (0.12, 0.3074, 0.1775), (0.12, 0.251, 0.251), (0.12, 0.1775, 0.3074), (0.12, 0.09188, 0.3429), (0.12, 0.0, 0.355), (0.12, -0.09188, 0.3429), (0.12, -0.1775, 0.3074), (0.12, -0.251, 0.251), (0.12, -0.3074, 0.1775), (0.12, -0.3429, 0.09188), (0.12, -0.355, 0.0), (0.12, 0.395, 0.0), (0.12, 0.3815, 0.1022), (0.12, 0.3421, 0.1975), (0.12, 0.2793, 0.2793), (0.12, 0.1975, 0.3421), (0.12, 0.1022, 0.3815), (0.12, 0.0, 0.395), (0.12, -0.1022, 0.3815), (0.12, -0.1975, 0.3421), (0.12, -0.2793, 0.2793), (0.12, -0.3421, 0.1975), (0.12, -0.3815, 0.1022), (0.12, -0.395, 0.0), (-0.12, 0.395, 0.0), (-0.12, 0.3815, 0.1022), (-0.12, 0.3421, 0.1975), (-0.12, 0.2793, 0.2793), (-0.12, 0.1975, 0.3421), (-0.12, 0.1022, 0.3815), (-0.12, 0.0, 0.395), (-0.12, -0.1022, 0.3815), (-0.12, -0.1975, 0.3421), (-0.12, -0.2793, 0.2793), (-0.12, -0.3421, 0.1975), (-0.12, -0.3815, 0.1022), (-0.12, -0.395, 0.0)], [], [(0, 13, 14, 1), (1, 14, 15, 2), (2, 15, 16, 3), (3, 16, 17, 4), (4, 17, 18, 5), (5, 18, 19, 6), (6, 19, 20, 7), (7, 20, 21, 8), (8, 21, 22, 9), (9, 22, 23, 10), (10, 23, 24, 11), (11, 24, 25, 12), (13, 26, 27, 14), (14, 27, 28, 15), (15, 28, 29, 16), (16, 29, 30, 17), (17, 30, 31, 18), (18, 31, 32, 19), (19, 32, 33, 20), (20, 33, 34, 21), (21, 34, 35, 22), (22, 35, 36, 23), (23, 36, 37, 24), (24, 37, 38, 25), (26, 39, 40, 27), (27, 40, 41, 28), (28, 41, 42, 29), (29, 42, 43, 30), (30, 43, 44, 31), (31, 44, 45, 32), (32, 45, 46, 33), (33, 46, 47, 34), (34, 47, 48, 35), (35, 48, 49, 36), (36, 49, 50, 37), (37, 50, 51, 38), (39, 0, 1, 40), (40, 1, 2, 41), (41, 2, 3, 42), (42, 3, 4, 43), (43, 4, 5, 44), (44, 5, 6, 45), (45, 6, 7, 46), (46, 7, 8, 47), (47, 8, 9, 48), (48, 9, 10, 49), (49, 10, 11, 50), (50, 11, 12, 51), (0, 39, 26, 13), (12, 25, 38, 51)])
me_mudguard_right.materials.append(mat_seafoam_paintedbody)
me_mudguard_right.update()
me_mudguardbracket_right_front = bpy.data.meshes.new('MudguardBracket_Right_Front')
me_mudguardbracket_right_front.from_pydata([(-0.148, -0.035, -0.0205), (-0.15, -0.033, -0.0205), (-0.148, -0.033, -0.0225), (0.148, -0.035, -0.0205), (0.148, -0.033, -0.0225), (0.15, -0.033, -0.0205), (-0.15, 0.033, -0.0205), (-0.148, 0.035, -0.0205), (-0.148, 0.033, -0.0225), (0.148, 0.035, -0.0205), (0.15, 0.033, -0.0205), (0.148, 0.033, -0.0225), (-0.15, -0.033, 0.0205), (-0.148, -0.035, 0.0205), (-0.148, -0.033, 0.0225), (0.148, -0.035, 0.0205), (0.15, -0.033, 0.0205), (0.148, -0.033, 0.0225), (-0.15, 0.033, 0.0205), (-0.148, 0.033, 0.0225), (-0.148, 0.035, 0.0205), (0.15, 0.033, 0.0205), (0.148, 0.035, 0.0205), (0.148, 0.033, 0.0225)], [], [(1, 12, 18, 6), (2, 8, 11, 4), (14, 17, 23, 19), (5, 10, 21, 16), (7, 20, 22, 9), (0, 1, 2), (3, 4, 5), (6, 7, 8), (9, 10, 11), (12, 13, 14), (15, 16, 17), (18, 19, 20), (21, 22, 23), (2, 4, 3, 0), (1, 6, 8, 2), (7, 9, 11, 8), (4, 11, 10, 5), (14, 19, 18, 12), (13, 15, 17, 14), (16, 21, 23, 17), (19, 23, 22, 20), (0, 13, 12, 1), (5, 16, 15, 3), (6, 18, 20, 7), (9, 22, 21, 10), (0, 3, 15, 13)])
me_mudguardbracket_right_front.materials.append(mat_warmgrey_fixedmetal)
me_mudguardbracket_right_front.update()
me_mudguardbracket_right_rear = bpy.data.meshes.new('MudguardBracket_Right_Rear')
me_mudguardbracket_right_rear.from_pydata([(-0.148, -0.035, -0.0205), (-0.15, -0.033, -0.0205), (-0.148, -0.033, -0.0225), (0.148, -0.035, -0.0205), (0.148, -0.033, -0.0225), (0.15, -0.033, -0.0205), (-0.15, 0.033, -0.0205), (-0.148, 0.035, -0.0205), (-0.148, 0.033, -0.0225), (0.148, 0.035, -0.0205), (0.15, 0.033, -0.0205), (0.148, 0.033, -0.0225), (-0.15, -0.033, 0.0205), (-0.148, -0.035, 0.0205), (-0.148, -0.033, 0.0225), (0.148, -0.035, 0.0205), (0.15, -0.033, 0.0205), (0.148, -0.033, 0.0225), (-0.15, 0.033, 0.0205), (-0.148, 0.033, 0.0225), (-0.148, 0.035, 0.0205), (0.15, 0.033, 0.0205), (0.148, 0.035, 0.0205), (0.148, 0.033, 0.0225)], [], [(1, 12, 18, 6), (2, 8, 11, 4), (14, 17, 23, 19), (5, 10, 21, 16), (7, 20, 22, 9), (0, 1, 2), (3, 4, 5), (6, 7, 8), (9, 10, 11), (12, 13, 14), (15, 16, 17), (18, 19, 20), (21, 22, 23), (2, 4, 3, 0), (1, 6, 8, 2), (7, 9, 11, 8), (4, 11, 10, 5), (14, 19, 18, 12), (13, 15, 17, 14), (16, 21, 23, 17), (19, 23, 22, 20), (0, 13, 12, 1), (5, 16, 15, 3), (6, 18, 20, 7), (9, 22, 21, 10), (0, 3, 15, 13)])
me_mudguardbracket_right_rear.materials.append(mat_warmgrey_fixedmetal)
me_mudguardbracket_right_rear.update()
me_drawbar_a_right = bpy.data.meshes.new('Drawbar_A_Right')
me_drawbar_a_right.from_pydata([(0.1653, 0.5042, -0.045), (0.2347, 0.4758, -0.045), (0.1653, 0.5042, 0.045), (0.2347, 0.4758, 0.045), (-0.2347, -0.4758, -0.045), (-0.1653, -0.5042, -0.045), (-0.2347, -0.4758, 0.045), (-0.1653, -0.5042, 0.045)], [], [(0, 2, 3, 1), (4, 5, 7, 6), (0, 1, 5, 4), (2, 6, 7, 3), (0, 4, 6, 2), (1, 3, 7, 5)])
me_drawbar_a_right.materials.append(mat_warmgrey_fixedmetal)
me_drawbar_a_right.update()
me_drawbar_crossbrace = bpy.data.meshes.new('Drawbar_Crossbrace')
me_drawbar_crossbrace.from_pydata([(-0.227, -0.0375, -0.034), (-0.23, -0.0345, -0.034), (-0.227, -0.0345, -0.037), (0.227, -0.0375, -0.034), (0.227, -0.0345, -0.037), (0.23, -0.0345, -0.034), (-0.23, 0.0345, -0.034), (-0.227, 0.0375, -0.034), (-0.227, 0.0345, -0.037), (0.227, 0.0375, -0.034), (0.23, 0.0345, -0.034), (0.227, 0.0345, -0.037), (-0.23, -0.0345, 0.034), (-0.227, -0.0375, 0.034), (-0.227, -0.0345, 0.037), (0.227, -0.0375, 0.034), (0.23, -0.0345, 0.034), (0.227, -0.0345, 0.037), (-0.23, 0.0345, 0.034), (-0.227, 0.0345, 0.037), (-0.227, 0.0375, 0.034), (0.23, 0.0345, 0.034), (0.227, 0.0375, 0.034), (0.227, 0.0345, 0.037)], [], [(1, 12, 18, 6), (2, 8, 11, 4), (14, 17, 23, 19), (5, 10, 21, 16), (7, 20, 22, 9), (0, 1, 2), (3, 4, 5), (6, 7, 8), (9, 10, 11), (12, 13, 14), (15, 16, 17), (18, 19, 20), (21, 22, 23), (2, 4, 3, 0), (1, 6, 8, 2), (7, 9, 11, 8), (4, 11, 10, 5), (14, 19, 18, 12), (13, 15, 17, 14), (16, 21, 23, 17), (19, 23, 22, 20), (0, 13, 12, 1), (5, 16, 15, 3), (6, 18, 20, 7), (9, 22, 21, 10), (0, 3, 15, 13)])
me_drawbar_crossbrace.materials.append(mat_warmgrey_fixedmetal)
me_drawbar_crossbrace.update()
me_toweye_shank = bpy.data.meshes.new('TowEye_Shank')
me_toweye_shank.from_pydata([(-0.047, -0.145, -0.047), (-0.05, -0.142, -0.047), (-0.047, -0.142, -0.05), (0.047, -0.145, -0.047), (0.047, -0.142, -0.05), (0.05, -0.142, -0.047), (-0.05, 0.142, -0.047), (-0.047, 0.145, -0.047), (-0.047, 0.142, -0.05), (0.047, 0.145, -0.047), (0.05, 0.142, -0.047), (0.047, 0.142, -0.05), (-0.05, -0.142, 0.047), (-0.047, -0.145, 0.047), (-0.047, -0.142, 0.05), (0.047, -0.145, 0.047), (0.05, -0.142, 0.047), (0.047, -0.142, 0.05), (-0.05, 0.142, 0.047), (-0.047, 0.142, 0.05), (-0.047, 0.145, 0.047), (0.05, 0.142, 0.047), (0.047, 0.145, 0.047), (0.047, 0.142, 0.05)], [], [(1, 12, 18, 6), (2, 8, 11, 4), (14, 17, 23, 19), (5, 10, 21, 16), (7, 20, 22, 9), (0, 1, 2), (3, 4, 5), (6, 7, 8), (9, 10, 11), (12, 13, 14), (15, 16, 17), (18, 19, 20), (21, 22, 23), (2, 4, 3, 0), (1, 6, 8, 2), (7, 9, 11, 8), (4, 11, 10, 5), (14, 19, 18, 12), (13, 15, 17, 14), (16, 21, 23, 17), (19, 23, 22, 20), (0, 13, 12, 1), (5, 16, 15, 3), (6, 18, 20, 7), (9, 22, 21, 10), (0, 3, 15, 13)])
me_toweye_shank.materials.append(mat_warmgrey_fixedmetal)
me_toweye_shank.update()
me_toweye_throughring = bpy.data.meshes.new('TowEye_ThroughRing')
me_toweye_throughring.from_pydata([(0.095, 0.0, -0.014), (0.08777, 0.03635, -0.014), (0.06718, 0.06718, -0.014), (0.03635, 0.08777, -0.014), (5.817e-18, 0.095, -0.014), (-0.03635, 0.08777, -0.014), (-0.06718, 0.06718, -0.014), (-0.08777, 0.03635, -0.014), (-0.095, 0.0, -0.014), (-0.08777, -0.03635, -0.014), (-0.06718, -0.06718, -0.014), (-0.03635, -0.08777, -0.014), (-1.745e-17, -0.095, -0.014), (0.03635, -0.08777, -0.014), (0.06718, -0.06718, -0.014), (0.08777, -0.03635, -0.014), (0.095, 0.0, 0.014), (0.08777, 0.03635, 0.014), (0.06718, 0.06718, 0.014), (0.03635, 0.08777, 0.014), (5.817e-18, 0.095, 0.014), (-0.03635, 0.08777, 0.014), (-0.06718, 0.06718, 0.014), (-0.08777, 0.03635, 0.014), (-0.095, 0.0, 0.014), (-0.08777, -0.03635, 0.014), (-0.06718, -0.06718, 0.014), (-0.03635, -0.08777, 0.014), (-1.745e-17, -0.095, 0.014), (0.03635, -0.08777, 0.014), (0.06718, -0.06718, 0.014), (0.08777, -0.03635, 0.014), (0.04588, 0.0, 0.014), (0.04239, 0.01756, 0.014), (0.03244, 0.03244, 0.014), (0.01756, 0.04239, 0.014), (2.809e-18, 0.04588, 0.014), (-0.01756, 0.04239, 0.014), (-0.03244, 0.03244, 0.014), (-0.04239, 0.01756, 0.014), (-0.04588, 0.0, 0.014), (-0.04239, -0.01756, 0.014), (-0.03244, -0.03244, 0.014), (-0.01756, -0.04239, 0.014), (-8.428e-18, -0.04588, 0.014), (0.01756, -0.04239, 0.014), (0.03244, -0.03244, 0.014), (0.04239, -0.01756, 0.014), (0.04588, 0.0, -0.014), (0.04239, 0.01756, -0.014), (0.03244, 0.03244, -0.014), (0.01756, 0.04239, -0.014), (2.809e-18, 0.04588, -0.014), (-0.01756, 0.04239, -0.014), (-0.03244, 0.03244, -0.014), (-0.04239, 0.01756, -0.014), (-0.04588, 0.0, -0.014), (-0.04239, -0.01756, -0.014), (-0.03244, -0.03244, -0.014), (-0.01756, -0.04239, -0.014), (-8.428e-18, -0.04588, -0.014), (0.01756, -0.04239, -0.014), (0.03244, -0.03244, -0.014), (0.04239, -0.01756, -0.014)], [], [(0, 1, 17, 16), (1, 2, 18, 17), (2, 3, 19, 18), (3, 4, 20, 19), (4, 5, 21, 20), (5, 6, 22, 21), (6, 7, 23, 22), (7, 8, 24, 23), (8, 9, 25, 24), (9, 10, 26, 25), (10, 11, 27, 26), (11, 12, 28, 27), (12, 13, 29, 28), (13, 14, 30, 29), (14, 15, 31, 30), (15, 0, 16, 31), (16, 17, 33, 32), (17, 18, 34, 33), (18, 19, 35, 34), (19, 20, 36, 35), (20, 21, 37, 36), (21, 22, 38, 37), (22, 23, 39, 38), (23, 24, 40, 39), (24, 25, 41, 40), (25, 26, 42, 41), (26, 27, 43, 42), (27, 28, 44, 43), (28, 29, 45, 44), (29, 30, 46, 45), (30, 31, 47, 46), (31, 16, 32, 47), (32, 33, 49, 48), (33, 34, 50, 49), (34, 35, 51, 50), (35, 36, 52, 51), (36, 37, 53, 52), (37, 38, 54, 53), (38, 39, 55, 54), (39, 40, 56, 55), (40, 41, 57, 56), (41, 42, 58, 57), (42, 43, 59, 58), (43, 44, 60, 59), (44, 45, 61, 60), (45, 46, 62, 61), (46, 47, 63, 62), (47, 32, 48, 63), (48, 49, 1, 0), (49, 50, 2, 1), (50, 51, 3, 2), (51, 52, 4, 3), (52, 53, 5, 4), (53, 54, 6, 5), (54, 55, 7, 6), (55, 56, 8, 7), (56, 57, 9, 8), (57, 58, 10, 9), (58, 59, 11, 10), (59, 60, 12, 11), (60, 61, 13, 12), (61, 62, 14, 13), (62, 63, 15, 14), (63, 48, 0, 15)])
me_toweye_throughring.materials.append(mat_warmgrey_fixedmetal)
me_toweye_throughring.update()
me_parkingleg_fixedmount = bpy.data.meshes.new('ParkingLeg_FixedMount')
me_parkingleg_fixedmount.from_pydata([(-0.047, -0.05, -0.102), (-0.05, -0.047, -0.102), (-0.047, -0.047, -0.105), (0.047, -0.05, -0.102), (0.047, -0.047, -0.105), (0.05, -0.047, -0.102), (-0.05, 0.047, -0.102), (-0.047, 0.05, -0.102), (-0.047, 0.047, -0.105), (0.047, 0.05, -0.102), (0.05, 0.047, -0.102), (0.047, 0.047, -0.105), (-0.05, -0.047, 0.102), (-0.047, -0.05, 0.102), (-0.047, -0.047, 0.105), (0.047, -0.05, 0.102), (0.05, -0.047, 0.102), (0.047, -0.047, 0.105), (-0.05, 0.047, 0.102), (-0.047, 0.047, 0.105), (-0.047, 0.05, 0.102), (0.05, 0.047, 0.102), (0.047, 0.05, 0.102), (0.047, 0.047, 0.105)], [], [(1, 12, 18, 6), (2, 8, 11, 4), (14, 17, 23, 19), (5, 10, 21, 16), (7, 20, 22, 9), (0, 1, 2), (3, 4, 5), (6, 7, 8), (9, 10, 11), (12, 13, 14), (15, 16, 17), (18, 19, 20), (21, 22, 23), (2, 4, 3, 0), (1, 6, 8, 2), (7, 9, 11, 8), (4, 11, 10, 5), (14, 19, 18, 12), (13, 15, 17, 14), (16, 21, 23, 17), (19, 23, 22, 20), (0, 13, 12, 1), (5, 16, 15, 3), (6, 18, 20, 7), (9, 22, 21, 10), (0, 3, 15, 13)])
me_parkingleg_fixedmount.materials.append(mat_warmgrey_fixedmetal)
me_parkingleg_fixedmount.update()
me_parkingleg_fixedstem = bpy.data.meshes.new('ParkingLeg_FixedStem')
me_parkingleg_fixedstem.from_pydata([(0.006988, 0.02608, -0.1925), (0.01909, 0.01909, -0.1925), (0.02608, 0.006988, -0.1925), (0.02608, -0.006988, -0.1925), (0.01909, -0.01909, -0.1925), (0.006988, -0.02608, -0.1925), (-0.006988, -0.02608, -0.1925), (-0.01909, -0.01909, -0.1925), (-0.02608, -0.006988, -0.1925), (-0.02608, 0.006988, -0.1925), (-0.01909, 0.01909, -0.1925), (-0.006988, 0.02608, -0.1925), (0.006988, 0.02608, 0.1925), (0.01909, 0.01909, 0.1925), (0.02608, 0.006988, 0.1925), (0.02608, -0.006988, 0.1925), (0.01909, -0.01909, 0.1925), (0.006988, -0.02608, 0.1925), (-0.006988, -0.02608, 0.1925), (-0.01909, -0.01909, 0.1925), (-0.02608, -0.006988, 0.1925), (-0.02608, 0.006988, 0.1925), (-0.01909, 0.01909, 0.1925), (-0.006988, 0.02608, 0.1925)], [], [(11, 0, 1, 2, 3, 4, 5, 6, 7, 8, 9, 10), (12, 23, 22, 21, 20, 19, 18, 17, 16, 15, 14, 13), (0, 12, 13, 1), (1, 13, 14, 2), (2, 14, 15, 3), (3, 15, 16, 4), (4, 16, 17, 5), (5, 17, 18, 6), (6, 18, 19, 7), (7, 19, 20, 8), (8, 20, 21, 9), (9, 21, 22, 10), (10, 22, 23, 11), (11, 23, 12, 0)])
me_parkingleg_fixedstem.materials.append(mat_warmgrey_fixedmetal)
me_parkingleg_fixedstem.update()
me_parkingfoot_groundplate = bpy.data.meshes.new('ParkingFoot_GroundPlate')
me_parkingfoot_groundplate.from_pydata([(-0.137, -0.1, -0.0145), (-0.14, -0.097, -0.0145), (-0.137, -0.097, -0.0175), (0.137, -0.1, -0.0145), (0.137, -0.097, -0.0175), (0.14, -0.097, -0.0145), (-0.14, 0.097, -0.0145), (-0.137, 0.1, -0.0145), (-0.137, 0.097, -0.0175), (0.137, 0.1, -0.0145), (0.14, 0.097, -0.0145), (0.137, 0.097, -0.0175), (-0.14, -0.097, 0.0145), (-0.137, -0.1, 0.0145), (-0.137, -0.097, 0.0175), (0.137, -0.1, 0.0145), (0.14, -0.097, 0.0145), (0.137, -0.097, 0.0175), (-0.14, 0.097, 0.0145), (-0.137, 0.097, 0.0175), (-0.137, 0.1, 0.0145), (0.14, 0.097, 0.0145), (0.137, 0.1, 0.0145), (0.137, 0.097, 0.0175)], [], [(1, 12, 18, 6), (2, 8, 11, 4), (14, 17, 23, 19), (5, 10, 21, 16), (7, 20, 22, 9), (0, 1, 2), (3, 4, 5), (6, 7, 8), (9, 10, 11), (12, 13, 14), (15, 16, 17), (18, 19, 20), (21, 22, 23), (2, 4, 3, 0), (1, 6, 8, 2), (7, 9, 11, 8), (4, 11, 10, 5), (14, 19, 18, 12), (13, 15, 17, 14), (16, 21, 23, 17), (19, 23, 22, 20), (0, 13, 12, 1), (5, 16, 15, 3), (6, 18, 20, 7), (9, 22, 21, 10), (0, 3, 15, 13)])
me_parkingfoot_groundplate.materials.append(mat_warmgrey_fixedmetal)
me_parkingfoot_groundplate.update()
me_rearmarker_left = bpy.data.meshes.new('RearMarker_Left')
me_rearmarker_left.from_pydata([(-0.077, -0.02, -0.042), (-0.08, -0.017, -0.042), (-0.077, -0.017, -0.045), (0.077, -0.02, -0.042), (0.077, -0.017, -0.045), (0.08, -0.017, -0.042), (-0.08, 0.017, -0.042), (-0.077, 0.02, -0.042), (-0.077, 0.017, -0.045), (0.077, 0.02, -0.042), (0.08, 0.017, -0.042), (0.077, 0.017, -0.045), (-0.08, -0.017, 0.042), (-0.077, -0.02, 0.042), (-0.077, -0.017, 0.045), (0.077, -0.02, 0.042), (0.08, -0.017, 0.042), (0.077, -0.017, 0.045), (-0.08, 0.017, 0.042), (-0.077, 0.017, 0.045), (-0.077, 0.02, 0.042), (0.08, 0.017, 0.042), (0.077, 0.02, 0.042), (0.077, 0.017, 0.045)], [], [(1, 12, 18, 6), (2, 8, 11, 4), (14, 17, 23, 19), (5, 10, 21, 16), (7, 20, 22, 9), (0, 1, 2), (3, 4, 5), (6, 7, 8), (9, 10, 11), (12, 13, 14), (15, 16, 17), (18, 19, 20), (21, 22, 23), (2, 4, 3, 0), (1, 6, 8, 2), (7, 9, 11, 8), (4, 11, 10, 5), (14, 19, 18, 12), (13, 15, 17, 14), (16, 21, 23, 17), (19, 23, 22, 20), (0, 13, 12, 1), (5, 16, 15, 3), (6, 18, 20, 7), (9, 22, 21, 10), (0, 3, 15, 13)])
me_rearmarker_left.materials.append(mat_mutedred_rearmarkers)
me_rearmarker_left.update()
me_rearmarker_right = bpy.data.meshes.new('RearMarker_Right')
me_rearmarker_right.from_pydata([(-0.077, -0.02, -0.042), (-0.08, -0.017, -0.042), (-0.077, -0.017, -0.045), (0.077, -0.02, -0.042), (0.077, -0.017, -0.045), (0.08, -0.017, -0.042), (-0.08, 0.017, -0.042), (-0.077, 0.02, -0.042), (-0.077, 0.017, -0.045), (0.077, 0.02, -0.042), (0.08, 0.017, -0.042), (0.077, 0.017, -0.045), (-0.08, -0.017, 0.042), (-0.077, -0.02, 0.042), (-0.077, -0.017, 0.045), (0.077, -0.02, 0.042), (0.08, -0.017, 0.042), (0.077, -0.017, 0.045), (-0.08, 0.017, 0.042), (-0.077, 0.017, 0.045), (-0.077, 0.02, 0.042), (0.08, 0.017, 0.042), (0.077, 0.02, 0.042), (0.077, 0.017, 0.045)], [], [(1, 12, 18, 6), (2, 8, 11, 4), (14, 17, 23, 19), (5, 10, 21, 16), (7, 20, 22, 9), (0, 1, 2), (3, 4, 5), (6, 7, 8), (9, 10, 11), (12, 13, 14), (15, 16, 17), (18, 19, 20), (21, 22, 23), (2, 4, 3, 0), (1, 6, 8, 2), (7, 9, 11, 8), (4, 11, 10, 5), (14, 19, 18, 12), (13, 15, 17, 14), (16, 21, 23, 17), (19, 23, 22, 20), (0, 13, 12, 1), (5, 16, 15, 3), (6, 18, 20, 7), (9, 22, 21, 10), (0, 3, 15, 13)])
me_rearmarker_right.materials.append(mat_mutedred_rearmarkers)
me_rearmarker_right.update()

# ---- objects
ob_compactcargotrailer = bpy.data.objects.new('CompactCargoTrailer', None)
ob_cargotub_continuousopenshell = bpy.data.objects.new('CargoTub_ContinuousOpenShell', me_cargotub_continuousopenshell)
ob_chassis_left = bpy.data.objects.new('Chassis_Left', me_chassis_left)
ob_chassis_right = bpy.data.objects.new('Chassis_Right', me_chassis_right)
ob_crossmember_front = bpy.data.objects.new('Crossmember_Front', me_crossmember_front)
ob_crossmember_middle = bpy.data.objects.new('Crossmember_Middle', me_crossmember_middle)
ob_crossmember_rear = bpy.data.objects.new('Crossmember_Rear', me_crossmember_rear)
ob_axle_fixedtransverse = bpy.data.objects.new('Axle_FixedTransverse', me_axle_fixedtransverse)
ob_axlehanger_left = bpy.data.objects.new('AxleHanger_Left', me_axlehanger_left)
ob_tyre_left_flatcontact = bpy.data.objects.new('Tyre_Left_FlatContact', me_tyre_left_flatcontact)
ob_hub_left = bpy.data.objects.new('Hub_Left', me_hub_left)
ob_mudguard_left = bpy.data.objects.new('Mudguard_Left', me_mudguard_left)
ob_mudguardbracket_left_front = bpy.data.objects.new('MudguardBracket_Left_Front', me_mudguardbracket_left_front)
ob_mudguardbracket_left_rear = bpy.data.objects.new('MudguardBracket_Left_Rear', me_mudguardbracket_left_rear)
ob_drawbar_a_left = bpy.data.objects.new('Drawbar_A_Left', me_drawbar_a_left)
ob_axlehanger_right = bpy.data.objects.new('AxleHanger_Right', me_axlehanger_right)
ob_tyre_right_flatcontact = bpy.data.objects.new('Tyre_Right_FlatContact', me_tyre_right_flatcontact)
ob_hub_right = bpy.data.objects.new('Hub_Right', me_hub_right)
ob_mudguard_right = bpy.data.objects.new('Mudguard_Right', me_mudguard_right)
ob_mudguardbracket_right_front = bpy.data.objects.new('MudguardBracket_Right_Front', me_mudguardbracket_right_front)
ob_mudguardbracket_right_rear = bpy.data.objects.new('MudguardBracket_Right_Rear', me_mudguardbracket_right_rear)
ob_drawbar_a_right = bpy.data.objects.new('Drawbar_A_Right', me_drawbar_a_right)
ob_drawbar_crossbrace = bpy.data.objects.new('Drawbar_Crossbrace', me_drawbar_crossbrace)
ob_toweye_shank = bpy.data.objects.new('TowEye_Shank', me_toweye_shank)
ob_toweye_throughring = bpy.data.objects.new('TowEye_ThroughRing', me_toweye_throughring)
ob_interface_toweye_centre = bpy.data.objects.new('Interface_TowEye_Centre', None)
ob_parkingleg_fixedmount = bpy.data.objects.new('ParkingLeg_FixedMount', me_parkingleg_fixedmount)
ob_parkingleg_fixedstem = bpy.data.objects.new('ParkingLeg_FixedStem', me_parkingleg_fixedstem)
ob_parkingfoot_groundplate = bpy.data.objects.new('ParkingFoot_GroundPlate', me_parkingfoot_groundplate)
ob_rearmarker_left = bpy.data.objects.new('RearMarker_Left', me_rearmarker_left)
ob_rearmarker_right = bpy.data.objects.new('RearMarker_Right', me_rearmarker_right)

# ---- transforms, parenting, visibility, modifiers, constraints
ob_compactcargotrailer.location = (0.0, 0.0, 0.0)
ob_cargotub_continuousopenshell.parent = ob_compactcargotrailer
ob_cargotub_continuousopenshell.location = (0.0, 0.0, 0.755)
ob_chassis_left.parent = ob_compactcargotrailer
ob_chassis_left.location = (-0.4, 0.0, 0.525)
ob_chassis_right.parent = ob_compactcargotrailer
ob_chassis_right.location = (0.4, 0.0, 0.525)
ob_crossmember_front.parent = ob_compactcargotrailer
ob_crossmember_front.location = (0.0, -0.72, 0.5)
ob_crossmember_middle.parent = ob_compactcargotrailer
ob_crossmember_middle.location = (0.0, 0.0, 0.5)
ob_crossmember_rear.parent = ob_compactcargotrailer
ob_crossmember_rear.location = (0.0, 0.72, 0.5)
ob_axle_fixedtransverse.parent = ob_compactcargotrailer
ob_axle_fixedtransverse.location = (0.0, 0.25, 0.28)
ob_axlehanger_left.parent = ob_compactcargotrailer
ob_axlehanger_left.location = (-0.4, 0.25, 0.39)
ob_tyre_left_flatcontact.parent = ob_compactcargotrailer
ob_tyre_left_flatcontact.location = (-0.68, 0.25, 0.28)
ob_hub_left.parent = ob_compactcargotrailer
ob_hub_left.location = (-0.68, 0.25, 0.28)
ob_mudguard_left.parent = ob_compactcargotrailer
ob_mudguard_left.location = (-0.7, 0.25, 0.28)
ob_mudguardbracket_left_front.parent = ob_compactcargotrailer
ob_mudguardbracket_left_front.location = (-0.5, -0.05, 0.51)
ob_mudguardbracket_left_rear.parent = ob_compactcargotrailer
ob_mudguardbracket_left_rear.location = (-0.5, 0.55, 0.51)
ob_drawbar_a_left.parent = ob_compactcargotrailer
ob_drawbar_a_left.location = (-0.2, -1.17, 0.5)
ob_axlehanger_right.parent = ob_compactcargotrailer
ob_axlehanger_right.location = (0.4, 0.25, 0.39)
ob_tyre_right_flatcontact.parent = ob_compactcargotrailer
ob_tyre_right_flatcontact.location = (0.68, 0.25, 0.28)
ob_hub_right.parent = ob_compactcargotrailer
ob_hub_right.location = (0.68, 0.25, 0.28)
ob_mudguard_right.parent = ob_compactcargotrailer
ob_mudguard_right.location = (0.7, 0.25, 0.28)
ob_mudguardbracket_right_front.parent = ob_compactcargotrailer
ob_mudguardbracket_right_front.location = (0.5, -0.05, 0.51)
ob_mudguardbracket_right_rear.parent = ob_compactcargotrailer
ob_mudguardbracket_right_rear.location = (0.5, 0.55, 0.51)
ob_drawbar_a_right.parent = ob_compactcargotrailer
ob_drawbar_a_right.location = (0.2, -1.17, 0.5)
ob_drawbar_crossbrace.parent = ob_compactcargotrailer
ob_drawbar_crossbrace.location = (0.0, -1.25, 0.495)
ob_toweye_shank.parent = ob_compactcargotrailer
ob_toweye_shank.location = (0.0, -1.69, 0.5)
ob_toweye_throughring.parent = ob_compactcargotrailer
ob_toweye_throughring.location = (0.0, -1.9, 0.5)
ob_interface_toweye_centre.parent = ob_compactcargotrailer
ob_interface_toweye_centre.location = (0.0, -1.9, 0.5)
ob_parkingleg_fixedmount.parent = ob_compactcargotrailer
ob_parkingleg_fixedmount.location = (0.0, -1.25, 0.405)
ob_parkingleg_fixedstem.parent = ob_compactcargotrailer
ob_parkingleg_fixedstem.location = (0.0, -1.25, 0.2175)
ob_parkingfoot_groundplate.parent = ob_compactcargotrailer
ob_parkingfoot_groundplate.location = (0.0, -1.25, 0.0175)
ob_rearmarker_left.parent = ob_compactcargotrailer
ob_rearmarker_left.location = (-0.37, 0.945, 0.72)
ob_rearmarker_right.parent = ob_compactcargotrailer
ob_rearmarker_right.location = (0.37, 0.945, 0.72)

# ---- collection membership
scene.collection.objects.link(ob_compactcargotrailer)
scene.collection.objects.link(ob_cargotub_continuousopenshell)
scene.collection.objects.link(ob_chassis_left)
scene.collection.objects.link(ob_chassis_right)
scene.collection.objects.link(ob_crossmember_front)
scene.collection.objects.link(ob_crossmember_middle)
scene.collection.objects.link(ob_crossmember_rear)
scene.collection.objects.link(ob_axle_fixedtransverse)
scene.collection.objects.link(ob_axlehanger_left)
scene.collection.objects.link(ob_tyre_left_flatcontact)
scene.collection.objects.link(ob_hub_left)
scene.collection.objects.link(ob_mudguard_left)
scene.collection.objects.link(ob_mudguardbracket_left_front)
scene.collection.objects.link(ob_mudguardbracket_left_rear)
scene.collection.objects.link(ob_drawbar_a_left)
scene.collection.objects.link(ob_axlehanger_right)
scene.collection.objects.link(ob_tyre_right_flatcontact)
scene.collection.objects.link(ob_hub_right)
scene.collection.objects.link(ob_mudguard_right)
scene.collection.objects.link(ob_mudguardbracket_right_front)
scene.collection.objects.link(ob_mudguardbracket_right_rear)
scene.collection.objects.link(ob_drawbar_a_right)
scene.collection.objects.link(ob_drawbar_crossbrace)
scene.collection.objects.link(ob_toweye_shank)
scene.collection.objects.link(ob_toweye_throughring)
scene.collection.objects.link(ob_interface_toweye_centre)
scene.collection.objects.link(ob_parkingleg_fixedmount)
scene.collection.objects.link(ob_parkingleg_fixedstem)
scene.collection.objects.link(ob_parkingfoot_groundplate)
scene.collection.objects.link(ob_rearmarker_left)
scene.collection.objects.link(ob_rearmarker_right)

# ---- scene / render settings (as saved in the file)
scene.frame_start = 1; scene.frame_end = 250; scene.frame_set(1)
scene.render.engine = 'CYCLES'
scene.render.use_compositing = False
scene.cycles.use_denoising = False
scene.cycles.samples = 128
scene.cycles.use_adaptive_sampling = False
scene.cycles.seed = 17
bpy.context.view_layer.update()

# ---- added for rendering (the .blend has no active camera and no usable light): camera, sun
cam_auto = bpy.data.cameras.new('AutoCamera')
cam_auto.lens = 50.0
cam_auto.sensor_width = 36.0
cam_auto.clip_end = 1000.0
ob_auto_camera = bpy.data.objects.new('AutoCamera', cam_auto)
scene.collection.objects.link(ob_auto_camera)
ob_auto_camera.location = (3.25196, -4.41736, 3.07657)
ob_auto_camera.rotation_euler = (1.09748, -7.21219e-08, 0.694738)
scene.camera = ob_auto_camera
light_auto_sun = bpy.data.lights.new('AutoSun', 'SUN')
light_auto_sun.energy = 3.0
light_auto_sun.angle = 0.0523599
ob_auto_sun = bpy.data.objects.new('AutoSun', light_auto_sun)
scene.collection.objects.link(ob_auto_sun)
ob_auto_sun.rotation_euler = (0.872665, 0.174533, 0.523599)
bpy.context.view_layer.update()
